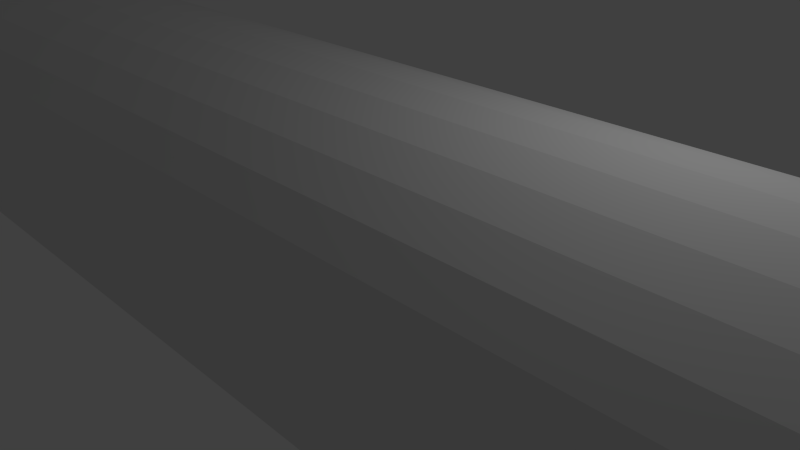 # Source: 3ds_stylus.blend  (saved by Blender 2.68.0; exported with 4.5.12 LTS)
import bpy
from mathutils import Matrix  # noqa: F401  (used for matrix-valued properties, if any)

bpy.ops.wm.read_factory_settings(use_empty=True)
scene = bpy.context.scene
scene.name = 'Scene'

# ---- collections
col_collection_1 = bpy.data.collections.new('Collection 1'); scene.collection.children.link(col_collection_1)

# ---- world
world_world = bpy.data.worlds.new('World'); scene.world = world_world
world_world.color = (0.05088, 0.05088, 0.05088)
world_world.use_sun_shadow = False
world_world.sun_shadow_jitter_overblur = 0.0
world_world.cycles.sampling_method = 'MANUAL'
world_world.cycles.sample_map_resolution = 256

# ---- cameras
cam_camera = bpy.data.cameras.new('Camera')
cam_camera.clip_end = 100.0
cam_camera.lens = 35.0
cam_camera.sensor_width = 32.0
cam_camera.sensor_height = 18.0
cam_camera.ortho_scale = 7.314
cam_camera.dof.focus_distance = 0.0
cam_camera.dof.aperture_fstop = 128.0

# ---- lights
light_lamp = bpy.data.lights.new('Lamp', 'POINT')
light_lamp.transmission_factor = 0.0
light_lamp.cutoff_distance = 30.0
light_lamp.energy = 100.0
light_lamp.shadow_buffer_clip_start = 1.001
light_lamp.shadow_soft_size = 0.1
light_lamp.shadow_maximum_resolution = 0.006
light_lamp.use_absolute_resolution = True
light_lamp.cycles.use_multiple_importance_sampling = False

# ---- meshes
me_cylinder_002 = bpy.data.meshes.new('Cylinder.002')
me_cylinder_002.from_pydata([(-1.206, 2.5, -2.25), (-1.206, 2.5, 2.157), (-0.7188, 2.452, -2.25), (-0.7188, 2.452, 2.157), (-0.2498, 2.31, -2.25), (-0.2498, 2.31, 2.157), (0.1824, 2.079, -2.25), (0.1824, 2.079, 2.157), (0.5613, 1.768, -2.25), (0.5613, 1.768, 2.157), (0.8722, 1.389, -2.25), (0.8722, 1.389, 2.157), (1.103, 0.9567, -2.25), (1.103, 0.9567, 2.157), (1.245, 0.4877, -2.25), (1.245, 0.4877, 2.157), (1.294, 1.887e-07, -2.25), (1.294, 1.953e-07, 2.157), (1.245, -0.4877, -2.25), (1.245, -0.4877, 2.157), (1.103, -0.9567, -2.25), (1.103, -0.9567, 2.157), (0.8722, -1.389, -2.25), (0.8722, -1.389, 2.157), (0.5613, -1.768, -2.25), (0.5613, -1.768, 2.157), (0.1824, -2.079, -2.25), (0.1824, -2.079, 2.157), (-0.2498, -2.31, -2.25), (-0.2498, -2.31, 2.157), (-0.7188, -2.452, -2.25), (-0.7188, -2.452, 2.157), (-1.206, -2.5, -2.25), (-1.206, -2.5, 2.157), (-9.021, -2.452, -2.022), (-8.58, -2.463, -1.088), (-9.021, 2.452, -2.022), (-8.58, 2.463, -1.088), (-7.514, -2.463, -2.25), (-7.514, 2.463, -2.25), (-6.093, -2.475, 0.9708), (-5.77, 2.475, -2.25), (-5.77, -2.475, -2.25), (-6.093, 2.475, 0.9708), (-3.485, -2.487, 1.948), (-3.152, 2.487, -2.25), (-3.152, -2.487, -2.25), (-3.485, 2.487, 1.948), (-4.744, -2.481, 1.555), (-4.465, 2.481, -2.25), (-4.465, -2.481, -2.25), (-4.744, 2.481, 1.555), (-2.246, -2.494, 2.108), (-2.179, 2.494, -2.25), (-2.179, -2.494, -2.25), (-2.246, 2.494, 2.108), (-7.199, -2.469, 0.3189), (-6.642, 2.469, -2.25), (-6.642, -2.469, -2.25), (-7.199, 2.469, 0.3189), (-7.992, -2.466, -0.4197), (-7.078, 2.466, -2.25), (-7.078, -2.466, -2.25), (-7.992, 2.466, -0.4197)], [], [(0, 1, 3, 2), (2, 3, 5, 4), (4, 5, 7, 6), (6, 7, 9, 8), (8, 9, 11, 10), (10, 11, 13, 12), (12, 13, 15, 14), (14, 15, 17, 16), (16, 17, 19, 18), (18, 19, 21, 20), (20, 21, 23, 22), (22, 23, 25, 24), (24, 25, 27, 26), (26, 27, 29, 28), (28, 29, 31, 30), (30, 31, 33, 32), (5, 3, 1, 33, 31, 29, 27, 25, 23, 21, 19, 17, 15, 13, 11, 9, 7), (57, 59, 43, 41), (53, 55, 1, 0), (39, 38, 34, 36), (55, 52, 33, 1), (59, 56, 40, 43), (61, 62, 38, 39), (36, 37, 39), (62, 60, 35, 38), (38, 35, 34), (50, 48, 40, 42), (49, 50, 42, 41), (49, 51, 47, 45), (51, 48, 44, 47), (54, 52, 44, 46), (53, 54, 46, 45), (35, 37, 36, 34), (46, 44, 48, 50), (45, 46, 50, 49), (41, 43, 51, 49), (43, 40, 48, 51), (45, 47, 55, 53), (47, 44, 52, 55), (32, 33, 52, 54), (0, 2, 4, 6, 8, 10, 12, 14, 16, 18, 20, 22, 24, 26, 28, 30, 32, 54, 53), (61, 63, 59, 57), (63, 60, 56, 59), (41, 42, 58, 57), (42, 40, 56, 58), (57, 58, 62, 61), (58, 56, 60, 62), (39, 37, 63, 61), (37, 35, 60, 63)])
me_cylinder_002.use_remesh_preserve_volume = False
me_cylinder_002.use_remesh_preserve_attributes = False
me_cylinder_002.use_mirror_vertex_groups = False
me_cylinder_002.update()
me_cylinder_001 = bpy.data.meshes.new('Cylinder.001')
me_cylinder_001.from_pydata([(-0.4877, -0.4695, -46.38), (1.67e-07, 0.2889, 47.19), (-1.758e-06, -0.4695, -46.38), (0.05637, 0.2834, 47.19), (0.4877, -0.4695, -46.38), (0.1106, 0.2669, 47.19), (0.9567, -0.4695, -46.38), (0.1605, 0.2402, 47.19), (1.389, -0.4695, -46.38), (0.2043, 0.2043, 47.19), (1.768, -0.4695, -46.38), (0.2402, 0.1605, 47.19), (2.307, -0.4695, -46.38), (0.2669, 0.1106, 47.19), (0.2834, 0.05637, 47.19), (0.2889, 7.564e-07, 47.19), (0.2834, -0.05637, 47.19), (0.2669, -0.1106, 47.19), (0.2402, -0.1605, 47.19), (0.2043, -0.2043, 47.19), (0.1605, -0.2402, 47.19), (0.1106, -0.2669, 47.19), (0.05637, -0.2834, 47.19), (7.283e-08, -0.2889, 47.19), (-0.05637, -0.2834, 47.19), (-0.1106, -0.2669, 47.19), (-0.1605, -0.2402, 47.19), (-0.2043, -0.2043, 47.19), (-0.2402, -0.1605, 47.19), (-0.2669, -0.1106, 47.19), (-0.2834, -0.05637, 47.19), (2.5, 2.384e-07, -46.76), (-0.2889, 1.014e-06, 47.19), (2.452, 0.4877, -46.76), (-0.2834, 0.05637, 47.19), (2.31, 0.9567, -46.76), (-0.2669, 0.1106, 47.19), (2.079, 1.389, -46.76), (-0.2402, 0.1605, 47.19), (1.768, 1.768, -46.76), (-0.2043, 0.2043, 47.19), (1.389, 2.079, -46.76), (-0.1605, 0.2402, 47.19), (0.9567, 2.31, -46.76), (-0.1106, 0.2669, 47.19), (0.4877, 2.452, -46.76), (-0.05637, 0.2834, 47.19), (2.65e-06, 2.5, 35.1), (0.4877, 2.452, 35.1), (0.9567, 2.31, 35.1), (1.389, 2.079, 35.1), (1.768, 1.768, 35.1), (2.079, 1.389, 35.1), (2.31, 0.9567, 35.1), (2.452, 0.4877, 35.1), (2.5, 1.887e-07, 35.1), (2.452, -0.4877, 35.1), (2.31, -0.9567, 35.1), (2.079, -1.389, 35.1), (1.768, -1.768, 35.1), (1.389, -2.079, 35.1), (0.9567, -2.31, 35.1), (0.4877, -2.452, 35.1), (1.835e-06, -2.5, 35.1), (-0.4877, -2.452, 35.1), (-0.9567, -2.31, 35.1), (-1.389, -2.079, 35.1), (-1.768, -1.768, 35.1), (-2.079, -1.389, 35.1), (-2.31, -0.9567, 35.1), (-2.452, -0.4877, 35.1), (-2.5, 2.414e-06, 35.1), (-2.452, 0.4877, 35.1), (-2.31, 0.9567, 35.1), (-2.079, 1.389, 35.1), (-1.768, 1.768, 35.1), (-1.389, 2.079, 35.1), (-0.9567, 2.31, 35.1), (-0.4877, 2.452, 35.1), (8.758e-07, 0.6085, 46.79), (0.1187, 0.5968, 46.79), (0.2329, 0.5622, 46.79), (0.3381, 0.5059, 46.79), (0.4303, 0.4303, 46.79), (0.5059, 0.3381, 46.79), (0.5622, 0.2329, 46.79), (0.5968, 0.1187, 46.79), (0.6085, 6.712e-07, 46.79), (0.5968, -0.1187, 46.79), (0.5622, -0.2329, 46.79), (0.5059, -0.3381, 46.79), (0.4303, -0.4303, 46.79), (0.3381, -0.5059, 46.79), (0.2329, -0.5622, 46.79), (0.1187, -0.5968, 46.79), (6.775e-07, -0.6085, 46.79), (-0.1187, -0.5968, 46.79), (-0.2329, -0.5622, 46.79), (-0.3381, -0.5059, 46.79), (-0.4303, -0.4303, 46.79), (-0.5059, -0.3381, 46.79), (-0.5622, -0.2329, 46.79), (-0.5968, -0.1187, 46.79), (-0.6085, 1.213e-06, 46.79), (-0.5968, 0.1187, 46.79), (-0.5622, 0.2329, 46.79), (-0.5059, 0.3381, 46.79), (-0.4303, 0.4303, 46.79), (-0.3381, 0.5059, 46.79), (-0.2329, 0.5622, 46.79), (-0.1187, 0.5968, 46.79), (-0.9567, -0.4695, -46.38), (-1.389, -0.4695, -46.38), (-1.768, -0.4695, -46.38), (-2.079, -0.4695, -46.38), (-2.302, -0.4695, -46.38), (-2.5, 2.384e-06, -46.76), (-2.452, 0.4877, -46.76), (-2.31, 0.9567, -46.76), (-2.079, 1.389, -46.76), (-1.768, 1.768, -46.76), (-1.389, 2.079, -46.76), (-0.9567, 2.31, -46.76), (-0.4877, 2.452, -46.76), (-9.72e-07, 2.5, -46.76), (0.4877, 2.452, -33.2), (0.9567, 2.31, -33.2), (1.389, 2.079, -33.2), (1.768, 1.768, -33.2), (2.079, 1.389, -33.2), (2.31, 0.9567, -33.2), (2.452, 0.4877, -33.2), (2.5, 1.887e-07, -44.61), (2.452, -0.4877, -43.49), (2.31, -0.9567, -43.49), (2.079, -1.389, -43.49), (1.768, -1.768, -43.49), (1.389, -2.079, -43.49), (0.9567, -2.31, -43.49), (0.4877, -2.452, -43.49), (-1.95e-06, -2.5, -43.49), (-0.4877, -2.452, -43.49), (-0.9567, -2.31, -43.49), (-1.389, -2.079, -43.49), (-1.768, -1.768, -43.49), (-2.079, -1.389, -43.49), (-2.31, -0.9567, -43.49), (-2.452, -0.4877, -43.49), (-2.5, 2.414e-06, -44.61), (-2.452, 0.4877, -33.2), (-2.31, 0.9567, -33.2), (-2.079, 1.389, -33.2), (-1.768, 1.768, -33.2), (-1.389, 2.079, -33.2), (-0.9567, 2.31, -33.2), (-0.4877, 2.452, -33.2), (-3.54e-07, 2.5, -33.2), (0.4877, 2.452, -45.17), (0.9567, 2.31, -45.17), (1.389, 2.079, -45.17), (1.768, 1.768, -45.17), (2.079, 1.389, -45.17), (2.31, 0.9567, -45.17), (2.452, 0.4877, -45.17), (2.5, 1.887e-07, -45.17), (-2.5, 2.414e-06, -45.17), (-2.452, 0.4877, -45.17), (-2.31, 0.9567, -45.17), (-2.079, 1.389, -45.17), (-1.768, 1.768, -45.17), (-1.389, 2.079, -45.17), (-0.9567, 2.31, -45.17), (-0.4877, 2.452, -45.17), (-9.246e-07, 2.5, -45.17), (-1.128, 0.4877, -33.2), (-1.128, 0.9567, -33.2), (-1.128, 1.389, -33.2), (-1.128, 1.768, -33.2), (-1.128, 0.4877, -45.17), (-1.128, 0.9567, -45.17), (-1.128, 1.389, -45.17), (-1.128, 1.768, -45.17), (0.8637, 1.768, -33.2), (0.8637, 1.389, -33.2), (0.8637, 0.9567, -33.2), (0.8637, 0.4877, -33.2), (0.8637, 1.768, -45.17), (0.8637, 1.389, -45.17), (0.8637, 0.9567, -45.17), (0.8637, 0.4877, -45.17), (0.4877, 2.452, -41.43), (0.9567, 2.31, -41.43), (1.389, 2.079, -41.43), (1.768, 1.768, -41.43), (-1.768, 1.768, -41.43), (-1.389, 2.079, -41.43), (-0.9567, 2.31, -41.43), (-0.4877, 2.452, -41.43), (-7.461e-07, 2.5, -41.43), (-1.128, 1.768, -41.43), (0.8637, 1.768, -41.43), (0.4877, 2.452, -38.58), (0.9567, 2.31, -38.58), (1.389, 2.079, -38.58), (1.768, 1.768, -38.58), (-1.768, 1.768, -38.58), (-1.389, 2.079, -38.58), (-0.9567, 2.31, -38.58), (-0.4877, 2.452, -38.58), (-6.437e-07, 2.5, -38.58), (-1.128, 1.768, -38.58), (0.8637, 1.768, -38.58), (0.4877, 2.452, -40.01), (0.9567, 2.31, -40.01), (1.389, 2.079, -40.01), (1.768, 1.768, -40.01), (-1.768, 1.768, -40.01), (-1.389, 2.079, -40.01), (-0.9567, 2.31, -40.01), (-0.4877, 2.452, -40.01), (1.192e-06, 3.403, -40.01), (-1.128, 1.768, -40.01), (0.8637, 1.768, -40.01), (0.4877, 3.356, -40.01), (-0.4877, 3.356, -40.01), (1.03e-06, 1.547, 42.03), (0.3017, 1.517, 42.03), (0.5919, 1.429, 42.03), (0.8593, 1.286, 42.03), (1.094, 1.094, 42.03), (1.286, 0.8593, 42.03), (1.429, 0.5919, 42.03), (1.517, 0.3017, 42.03), (1.547, 4.28e-07, 42.03), (1.517, -0.3017, 42.03), (1.429, -0.5919, 42.03), (1.286, -0.8593, 42.03), (1.094, -1.094, 42.03), (0.8593, -1.286, 42.03), (0.5919, -1.429, 42.03), (0.3017, -1.517, 42.03), (5.256e-07, -1.547, 42.03), (-0.3017, -1.517, 42.03), (-0.5919, -1.429, 42.03), (-0.8593, -1.286, 42.03), (-1.094, -1.094, 42.03), (-1.286, -0.8593, 42.03), (-1.429, -0.5919, 42.03), (-1.517, -0.3017, 42.03), (-1.547, 1.805e-06, 42.03), (-1.517, 0.3017, 42.03), (-1.429, 0.5919, 42.03), (-1.286, 0.8593, 42.03), (-1.094, 1.094, 42.03), (-0.8593, 1.286, 42.03), (-0.5919, 1.429, 42.03), (-0.3017, 1.517, 42.03), (1.056e-06, 1.052, 45.46), (0.2052, 1.032, 45.46), (0.4026, 0.972, 45.46), (0.5845, 0.8748, 45.46), (0.7439, 0.7439, 45.46), (0.8748, 0.5845, 45.46), (0.972, 0.4026, 45.46), (1.032, 0.2052, 45.46), (1.052, 5.544e-07, 45.46), (1.032, -0.2052, 45.46), (0.972, -0.4026, 45.46), (0.8748, -0.5845, 45.46), (0.7439, -0.7439, 45.46), (0.5845, -0.8748, 45.46), (0.4026, -0.972, 45.46), (0.2052, -1.032, 45.46), (7.134e-07, -1.052, 45.46), (-0.2052, -1.032, 45.46), (-0.4026, -0.972, 45.46), (-0.5845, -0.8748, 45.46), (-0.7439, -0.7439, 45.46), (-0.8748, -0.5845, 45.46), (-0.972, -0.4026, 45.46), (-1.032, -0.2052, 45.46), (-1.052, 1.491e-06, 45.46), (-1.032, 0.2052, 45.46), (-0.972, 0.4026, 45.46), (-0.8748, 0.5845, 45.46), (-0.7439, 0.7439, 45.46), (-0.5845, 0.8748, 45.46), (-0.4026, 0.972, 45.46), (-0.2052, 1.032, 45.46), (-5.973e-07, 8.377e-07, 47.28), (9.931e-07, 0.8771, 46.09), (0.1711, 0.8603, 46.09), (0.3357, 0.8104, 46.09), (0.4873, 0.7293, 46.09), (0.6202, 0.6202, 46.09), (0.7293, 0.4873, 46.09), (0.8104, 0.3357, 46.09), (0.8603, 0.1711, 46.09), (0.8771, 6.004e-07, 46.09), (0.8603, -0.1711, 46.09), (0.8104, -0.3357, 46.09), (0.7293, -0.4873, 46.09), (0.6202, -0.6202, 46.09), (0.4873, -0.7293, 46.09), (0.3357, -0.8104, 46.09), (0.1711, -0.8603, 46.09), (7.073e-07, -0.8771, 46.09), (-0.1711, -0.8603, 46.09), (-0.3357, -0.8104, 46.09), (-0.4873, -0.7293, 46.09), (-0.6202, -0.6202, 46.09), (-0.7293, -0.4873, 46.09), (-0.8104, -0.3357, 46.09), (-0.8603, -0.1711, 46.09), (-0.8771, 1.381e-06, 46.09), (-0.8603, 0.1711, 46.09), (-0.8104, 0.3357, 46.09), (-0.7293, 0.4873, 46.09), (-0.6202, 0.6202, 46.09), (-0.4873, 0.7293, 46.09), (-0.3357, 0.8104, 46.09), (-0.1711, 0.8603, 46.09), (1.053e-06, 1.357, 43.51), (0.2647, 1.331, 43.51), (0.5192, 1.253, 43.51), (0.7537, 1.128, 43.51), (0.9593, 0.9593, 43.51), (1.128, 0.7537, 43.51), (1.253, 0.5192, 43.51), (1.331, 0.2647, 43.51), (1.357, 4.765e-07, 43.51), (1.331, -0.2647, 43.51), (1.253, -0.5192, 43.51), (1.128, -0.7537, 43.51), (0.9593, -0.9593, 43.51), (0.7537, -1.128, 43.51), (0.5192, -1.253, 43.51), (0.2647, -1.331, 43.51), (6.106e-07, -1.357, 43.51), (-0.2647, -1.331, 43.51), (-0.5192, -1.253, 43.51), (-0.7537, -1.128, 43.51), (-0.9593, -0.9593, 43.51), (-1.128, -0.7537, 43.51), (-1.253, -0.5192, 43.51), (-1.331, -0.2647, 43.51), (-1.357, 1.684e-06, 43.51), (-1.331, 0.2647, 43.51), (-1.253, 0.5192, 43.51), (-1.128, 0.7537, 43.51), (-0.9593, 0.9593, 43.51), (-0.7537, 1.128, 43.51), (-0.5192, 1.253, 43.51), (-0.2647, 1.331, 43.51)], [], [(79, 1, 3, 80), (80, 3, 5, 81), (81, 5, 7, 82), (82, 7, 9, 83), (83, 9, 11, 84), (84, 11, 13, 85), (85, 13, 14, 86), (86, 14, 15, 87), (87, 15, 16, 88), (88, 16, 17, 89), (89, 17, 18, 90), (90, 18, 19, 91), (91, 19, 20, 92), (92, 20, 21, 93), (93, 21, 22, 94), (94, 22, 23, 95), (95, 23, 24, 96), (96, 24, 25, 97), (97, 25, 26, 98), (98, 26, 27, 99), (99, 27, 28, 100), (100, 28, 29, 101), (101, 29, 30, 102), (102, 30, 32, 103), (103, 32, 34, 104), (104, 34, 36, 105), (105, 36, 38, 106), (106, 38, 40, 107), (107, 40, 42, 108), (108, 42, 44, 109), (110, 46, 1, 79), (109, 44, 46, 110), (156, 47, 48, 125), (125, 48, 49, 126), (126, 49, 50, 127), (127, 50, 51, 128), (128, 51, 52, 129), (129, 52, 53, 130), (130, 53, 54, 131), (131, 54, 55, 132), (132, 55, 56, 133), (133, 56, 57, 134), (134, 57, 58, 135), (135, 58, 59, 136), (136, 59, 60, 137), (137, 60, 61, 138), (138, 61, 62, 139), (139, 62, 63, 140), (140, 63, 64, 141), (141, 64, 65, 142), (142, 65, 66, 143), (143, 66, 67, 144), (144, 67, 68, 145), (145, 68, 69, 146), (146, 69, 70, 147), (147, 70, 71, 148), (148, 71, 72, 149), (149, 72, 73, 150), (150, 73, 74, 151), (151, 74, 75, 152), (152, 75, 76, 153), (153, 76, 77, 154), (155, 78, 47, 156), (154, 77, 78, 155), (290, 79, 80, 291), (291, 80, 81, 292), (292, 81, 82, 293), (293, 82, 83, 294), (294, 83, 84, 295), (295, 84, 85, 296), (296, 85, 86, 297), (297, 86, 87, 298), (298, 87, 88, 299), (299, 88, 89, 300), (300, 89, 90, 301), (301, 90, 91, 302), (302, 91, 92, 303), (303, 92, 93, 304), (304, 93, 94, 305), (305, 94, 95, 306), (306, 95, 96, 307), (307, 96, 97, 308), (308, 97, 98, 309), (309, 98, 99, 310), (310, 99, 100, 311), (311, 100, 101, 312), (312, 101, 102, 313), (313, 102, 103, 314), (314, 103, 104, 315), (315, 104, 105, 316), (316, 105, 106, 317), (317, 106, 107, 318), (318, 107, 108, 319), (319, 108, 109, 320), (321, 110, 79, 290), (320, 109, 110, 321), (209, 156, 125, 201), (201, 125, 126, 202), (202, 126, 127, 203), (203, 127, 128, 204), (204, 128, 182, 211), (162, 161, 187, 188), (129, 130, 184, 183), (163, 131, 132, 164), (12, 135, 136, 10), (10, 136, 137, 8), (8, 137, 138, 6), (6, 138, 139, 4), (4, 139, 140, 2), (2, 140, 141, 0), (0, 141, 142, 111), (111, 142, 143, 112), (112, 143, 144, 113), (113, 144, 145, 114), (114, 145, 146, 115), (165, 148, 149, 166), (149, 150, 175, 174), (166, 149, 174, 178), (168, 167, 179, 180), (205, 152, 153, 206), (206, 153, 154, 207), (208, 155, 156, 209), (207, 154, 155, 208), (124, 173, 157, 45), (45, 157, 158, 43), (43, 158, 159, 41), (41, 159, 160, 39), (39, 160, 161, 37), (37, 161, 162, 35), (35, 162, 163, 33), (33, 163, 164, 31), (116, 165, 166, 117), (117, 166, 167, 118), (118, 167, 168, 119), (119, 168, 169, 120), (120, 169, 170, 121), (121, 170, 171, 122), (123, 172, 173, 124), (122, 171, 172, 123), (188, 187, 180, 179), (189, 188, 179, 178), (185, 189, 178, 174), (194, 169, 181, 199), (167, 166, 178, 179), (151, 152, 177, 176), (169, 168, 180, 181), (150, 151, 176, 175), (182, 183, 176, 177), (211, 182, 177, 210), (187, 186, 181, 180), (131, 163, 189, 185), (128, 129, 183, 182), (161, 160, 186, 187), (130, 131, 185, 184), (163, 162, 188, 189), (183, 184, 175, 176), (184, 185, 174, 175), (173, 198, 190, 157), (157, 190, 191, 158), (158, 191, 192, 159), (159, 192, 193, 160), (160, 193, 200, 186), (169, 194, 195, 170), (170, 195, 196, 171), (172, 197, 198, 173), (171, 196, 197, 172), (216, 194, 199, 221), (186, 200, 199, 181), (224, 208, 209), (212, 201, 202, 213), (213, 202, 203, 214), (214, 203, 204, 215), (215, 204, 211, 222), (216, 205, 206, 217), (217, 206, 207, 218), (198, 223, 190), (218, 207, 208, 219), (222, 211, 210, 221), (152, 205, 210, 177), (205, 216, 221, 210), (220, 209, 223), (190, 212, 213, 191), (191, 213, 214, 192), (192, 214, 215, 193), (193, 215, 222, 200), (194, 216, 217, 195), (195, 217, 218, 196), (223, 209, 201), (196, 218, 219, 197), (200, 222, 221, 199), (219, 224, 197), (212, 223, 201), (190, 223, 212), (224, 219, 208), (47, 225, 226, 48), (48, 226, 227, 49), (49, 227, 228, 50), (50, 228, 229, 51), (51, 229, 230, 52), (52, 230, 231, 53), (53, 231, 232, 54), (54, 232, 233, 55), (55, 233, 234, 56), (56, 234, 235, 57), (57, 235, 236, 58), (58, 236, 237, 59), (59, 237, 238, 60), (60, 238, 239, 61), (61, 239, 240, 62), (62, 240, 241, 63), (63, 241, 242, 64), (64, 242, 243, 65), (65, 243, 244, 66), (66, 244, 245, 67), (67, 245, 246, 68), (68, 246, 247, 69), (69, 247, 248, 70), (70, 248, 249, 71), (71, 249, 250, 72), (72, 250, 251, 73), (73, 251, 252, 74), (74, 252, 253, 75), (75, 253, 254, 76), (76, 254, 255, 77), (78, 256, 225, 47), (77, 255, 256, 78), (322, 257, 258, 323), (323, 258, 259, 324), (324, 259, 260, 325), (325, 260, 261, 326), (326, 261, 262, 327), (327, 262, 263, 328), (328, 263, 264, 329), (329, 264, 265, 330), (330, 265, 266, 331), (331, 266, 267, 332), (332, 267, 268, 333), (333, 268, 269, 334), (334, 269, 270, 335), (335, 270, 271, 336), (336, 271, 272, 337), (337, 272, 273, 338), (338, 273, 274, 339), (339, 274, 275, 340), (340, 275, 276, 341), (341, 276, 277, 342), (342, 277, 278, 343), (343, 278, 279, 344), (344, 279, 280, 345), (345, 280, 281, 346), (346, 281, 282, 347), (347, 282, 283, 348), (348, 283, 284, 349), (349, 284, 285, 350), (350, 285, 286, 351), (351, 286, 287, 352), (353, 288, 257, 322), (352, 287, 288, 353), (123, 124, 45, 43, 41, 39, 37, 35, 33, 31, 116, 117, 118, 119, 120, 121, 122), (15, 14, 289), (7, 5, 289), (42, 40, 289), (32, 30, 289), (26, 25, 289), (21, 20, 289), (16, 15, 289), (9, 7, 289), (44, 42, 289), (34, 32, 289), (27, 26, 289), (22, 21, 289), (17, 16, 289), (11, 9, 289), (3, 1, 289), (46, 44, 289), (36, 34, 289), (28, 27, 289), (23, 22, 289), (18, 17, 289), (13, 11, 289), (1, 46, 289), (38, 36, 289), (29, 28, 289), (24, 23, 289), (19, 18, 289), (14, 13, 289), (5, 3, 289), (40, 38, 289), (30, 29, 289), (25, 24, 289), (20, 19, 289), (12, 134, 135), (116, 114, 115), (116, 113, 114), (116, 112, 113), (116, 111, 112), (116, 0, 111), (116, 2, 0), (4, 2, 31), (146, 147, 115), (31, 8, 6), (31, 10, 8), (31, 12, 10), (2, 116, 31), (31, 6, 4), (147, 165, 116), (147, 116, 115), (133, 12, 31), (12, 133, 134), (164, 133, 31), (164, 132, 133), (165, 147, 148), (198, 220, 223), (197, 224, 198), (220, 224, 209), (220, 198, 224), (257, 290, 291, 258), (258, 291, 292, 259), (259, 292, 293, 260), (260, 293, 294, 261), (261, 294, 295, 262), (262, 295, 296, 263), (263, 296, 297, 264), (264, 297, 298, 265), (265, 298, 299, 266), (266, 299, 300, 267), (267, 300, 301, 268), (268, 301, 302, 269), (269, 302, 303, 270), (270, 303, 304, 271), (271, 304, 305, 272), (272, 305, 306, 273), (273, 306, 307, 274), (274, 307, 308, 275), (275, 308, 309, 276), (276, 309, 310, 277), (277, 310, 311, 278), (278, 311, 312, 279), (279, 312, 313, 280), (280, 313, 314, 281), (281, 314, 315, 282), (282, 315, 316, 283), (283, 316, 317, 284), (284, 317, 318, 285), (285, 318, 319, 286), (286, 319, 320, 287), (288, 321, 290, 257), (287, 320, 321, 288), (225, 322, 323, 226), (226, 323, 324, 227), (227, 324, 325, 228), (228, 325, 326, 229), (229, 326, 327, 230), (230, 327, 328, 231), (231, 328, 329, 232), (232, 329, 330, 233), (233, 330, 331, 234), (234, 331, 332, 235), (235, 332, 333, 236), (236, 333, 334, 237), (237, 334, 335, 238), (238, 335, 336, 239), (239, 336, 337, 240), (240, 337, 338, 241), (241, 338, 339, 242), (242, 339, 340, 243), (243, 340, 341, 244), (244, 341, 342, 245), (245, 342, 343, 246), (246, 343, 344, 247), (247, 344, 345, 248), (248, 345, 346, 249), (249, 346, 347, 250), (250, 347, 348, 251), (251, 348, 349, 252), (252, 349, 350, 253), (253, 350, 351, 254), (254, 351, 352, 255), (256, 353, 322, 225), (255, 352, 353, 256)])
me_cylinder_001.use_remesh_preserve_volume = False
me_cylinder_001.use_remesh_preserve_attributes = False
me_cylinder_001.use_mirror_vertex_groups = False
me_cylinder_001.update()

# ---- objects
ob_notch = bpy.data.objects.new('notch', me_cylinder_002)
ob_main_stylus_body = bpy.data.objects.new('main stylus body', me_cylinder_001)
ob_lamp = bpy.data.objects.new('Lamp', light_lamp)
ob_camera = bpy.data.objects.new('Camera', cam_camera)

# ---- transforms, parenting, visibility, modifiers, constraints
ob_notch.location = (-37.63, -1.944, 0.0)
ob_notch.rotation_euler = (1.571, -0.0, 0.0)
ob_notch.scale = (1.0, 0.9245, 0.952)
ob_notch.hide_viewport = True
ob_notch.lineart.crease_threshold = 0.0
ob_main_stylus_body.location = (0.0, -0.04775, 0.0)
ob_main_stylus_body.rotation_euler = (-0.0, 1.571, 0.0)
ob_main_stylus_body.scale = (0.9738, 0.9738, 1.0)
ob_main_stylus_body.lineart.crease_threshold = 0.0
_m = ob_main_stylus_body.modifiers.new('Boolean', 'BOOLEAN')
_m.object = ob_notch
_m.operation = 'UNION'
_m.solver = 'FAST'
ob_lamp.location = (4.076, 1.005, 5.904)
ob_lamp.rotation_euler = (2.204, -0.2951, 1.629)
ob_lamp.lock_rotations_4d = False
ob_lamp.empty_display_type = 'ARROWS'
ob_lamp.color = (0.0, 0.0, 0.0, 0.0)
ob_lamp.lineart.crease_threshold = 0.0
ob_camera.location = (7.481, -6.508, 5.344)
ob_camera.rotation_euler = (1.109, 0.01082, 0.8149)
ob_camera.lock_rotations_4d = False
ob_camera.empty_display_type = 'ARROWS'
ob_camera.color = (0.0, 0.0, 0.0, 0.0)
ob_camera.display_type = 'WIRE'
ob_camera.lineart.crease_threshold = 0.0

# ---- collection membership
col_collection_1.objects.link(ob_notch)
col_collection_1.objects.link(ob_main_stylus_body)
col_collection_1.objects.link(ob_lamp)
col_collection_1.objects.link(ob_camera)

# ---- scene / render settings (as saved in the file)
scene.camera = ob_camera
scene.frame_start = 1; scene.frame_end = 250; scene.frame_set(1)
scene.render.engine = 'BLENDER_EEVEE_NEXT'
scene.render.image_settings.color_mode = 'RGB'
scene.render.image_settings.compression = 90
scene.render.resolution_percentage = 50
scene.render.dither_intensity = 0.0
scene.cycles.use_denoising = False
scene.cycles.samples = 10
scene.cycles.sampling_pattern = 'TABULATED_SOBOL'
scene.cycles.light_sampling_threshold = 0.0
scene.cycles.use_adaptive_sampling = False
scene.cycles.use_light_tree = False
scene.cycles.blur_glossy = 0.0
scene.cycles.volume_bounces = 1
scene.cycles.pixel_filter_type = 'GAUSSIAN'
scene.cycles.sample_clamp_indirect = 0.0
scene.view_settings.view_transform = 'Standard'
scene.unit_settings.scale_length = 0.001
bpy.context.view_layer.update()
